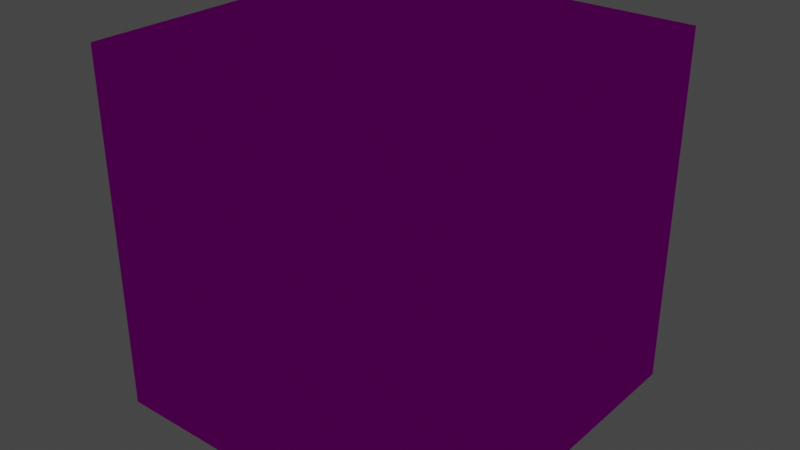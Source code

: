 # Source: dice_api_d6_layered.blend  (saved by Blender 3.2.14; exported with 4.5.12 LTS)
import bpy
from mathutils import Matrix  # noqa: F401  (used for matrix-valued properties, if any)

bpy.ops.wm.read_factory_settings(use_empty=True)
scene = bpy.context.scene
scene.name = 'Scene'

# ---- collections
col_collection = bpy.data.collections.new('Collection'); scene.collection.children.link(col_collection)

# ---- images (referenced by path relative to the original .blend; pixels are not part of the script)
import os
ASSET_DIR = os.environ.get("B2B_ASSET_DIR", "")  # directory of the original .blend (textures are referenced by path, not embedded)
HERE = os.path.dirname(os.path.abspath(__file__))  # packed textures are extracted next to this script under _unpacked/

def load_image(name, relpath, width, height, colorspace="sRGB"):
    """Load a texture the original file referenced (path relative to the .blend, or extracted next to this script)."""
    p = next((c for c in (os.path.join(HERE, relpath), os.path.join(ASSET_DIR, relpath)) if relpath and os.path.exists(c)), "")
    if p:
        img = bpy.data.images.load(p, check_existing=True)
        img.name = name
    else:  # same state as the original file: an image datablock whose file is absent (Cycles renders it pink)
        img = bpy.data.images.new(name, width, height)
        img.source = "FILE"
        img.filepath = "//" + (relpath or name)
    img.colorspace_settings.name = colorspace
    return img
img_dice_api_d6_layered_no_texture_png = load_image('dice_api_d6_layered_no_texture.png', 'dice_api_d6_layered_no_texture.png', 1024, 1024, 'sRGB')

# ---- materials (node trees are filled in below, after node groups)
mat_material = bpy.data.materials.new('Material')
mat_material.alpha_threshold = 0.0
mat_material.use_transparent_shadow = False
mat_material.line_color = (0.0, 0.0, 0.0, 1.0)

# ---- material node trees
mat_material.use_nodes = True; mat_material.node_tree.nodes.clear()
_N = mat_material.node_tree.nodes; _L = mat_material.node_tree.links
n0 = _N.new('ShaderNodeBsdfPrincipled'); n0.name = 'Principled BSDF'; n0.location = (10, 300)
n0.distribution = 'GGX'
n0.subsurface_method = 'RANDOM_WALK_SKIN'
n0.inputs[2].default_value = 0.4
n0.inputs[3].default_value = 1.45
n0.inputs[13].default_value = 0.0
n0.inputs[27].default_value = (0.0, 0.0, 0.0, 1.0)
n0.inputs[28].default_value = 1.0
n1 = _N.new('ShaderNodeLightPath'); n1.name = 'Light Path'; n1.location = (-11, 871)
n2 = _N.new('ShaderNodeMixShader'); n2.name = 'Mix Shader'; n2.location = (201, 604)
n3 = _N.new('ShaderNodeTexImage'); n3.name = 'Image Texture'; n3.location = (-639, 302)
n3.image = img_dice_api_d6_layered_no_texture_png
n3.interpolation = 'Closest'
n4 = _N.new('ShaderNodeEmission'); n4.name = 'Emission'; n4.location = (-283, 482)
n5 = _N.new('ShaderNodeBsdfTransparent'); n5.name = 'Transparent BSDF'; n5.location = (-674, 550)
n6 = _N.new('ShaderNodeMixShader'); n6.name = 'Mix Shader.001'; n6.location = (32, 491)
n7 = _N.new('ShaderNodeOutputMaterial'); n7.name = 'Material Output'; n7.location = (524, 357)
_L.new(n0.outputs[0], n7.inputs[0])
_L.new(n3.outputs[0], n0.inputs[0])
_L.new(n3.outputs[1], n0.inputs[4])
_L.new(n1.outputs[0], n2.inputs[0])
_L.new(n3.outputs[1], n6.inputs[0])
_L.new(n3.outputs[0], n4.inputs[0])
_L.new(n4.outputs[0], n6.inputs[2])
_L.new(n5.outputs[0], n6.inputs[1])
_L.new(n6.outputs[0], n2.inputs[1])
n7.is_active_output = True

# ---- world
world_world = bpy.data.worlds.new('World'); scene.world = world_world
world_world.use_nodes = True; world_world.node_tree.nodes.clear()
_N = world_world.node_tree.nodes; _L = world_world.node_tree.links
n0 = _N.new('ShaderNodeOutputWorld'); n0.name = 'World Output'; n0.location = (300, 300)
n1 = _N.new('ShaderNodeBackground'); n1.name = 'Background'; n1.location = (10, 300)
n1.inputs[0].default_value = (0.05088, 0.05088, 0.05088, 1.0)
_L.new(n1.outputs[0], n0.inputs[0])
n0.is_active_output = True
world_world.color = (0.05088, 0.05088, 0.05088)
world_world.use_sun_shadow = False
world_world.sun_shadow_jitter_overblur = 0.0

# ---- meshes
me_cube = bpy.data.meshes.new('Cube')
me_cube.from_pydata([(0.4375, 0.4375, 0.4375), (0.4375, 0.4375, -0.4375), (0.4375, -0.4375, 0.4375), (0.4375, -0.4375, -0.4375), (-0.4375, 0.4375, 0.4375), (-0.4375, 0.4375, -0.4375), (-0.4375, -0.4375, 0.4375), (-0.4375, -0.4375, -0.4375), (0.3761, 0.3761, 0.3761), (0.3761, 0.3761, -0.3761), (0.3761, -0.3761, 0.3761), (0.3761, -0.3761, -0.3761), (-0.3761, 0.3761, 0.3761), (-0.3761, 0.3761, -0.3761), (-0.3761, -0.3761, 0.3761), (-0.3761, -0.3761, -0.3761), (0.4986, 0.4986, 0.4986), (0.4986, 0.4986, -0.4986), (0.4986, -0.4986, 0.4986), (0.4986, -0.4986, -0.4986), (-0.4986, 0.4986, 0.4986), (-0.4986, 0.4986, -0.4986), (-0.4986, -0.4986, 0.4986), (-0.4986, -0.4986, -0.4986)], [], [(0, 4, 6, 2), (3, 2, 6, 7), (7, 6, 4, 5), (5, 1, 3, 7), (1, 0, 2, 3), (5, 4, 0, 1), (8, 12, 14, 10), (11, 10, 14, 15), (15, 14, 12, 13), (13, 9, 11, 15), (9, 8, 10, 11), (13, 12, 8, 9), (16, 20, 22, 18), (19, 18, 22, 23), (23, 22, 20, 21), (21, 17, 19, 23), (17, 16, 18, 19), (21, 20, 16, 17)])
_uv = me_cube.uv_layers.new(name='UVMap')
_uv.uv.foreach_set('vector', [0.5, 0.5, 0.5, 0.6667, 0.25, 0.6667, 0.25, 0.5, 0.25, 0.3333, 0.25, 0.5, 0.0, 0.5, 0.0, 0.3333, 1.0, 0.3333, 1.0, 0.5, 0.75, 0.5, 0.75, 0.3333, 0.75, 0.5, 0.75, 0.6667, 0.5, 0.6667, 0.5, 0.5, 0.5, 0.3333, 0.5, 0.5, 0.25, 0.5, 0.25, 0.3333, 0.75, 0.3333, 0.75, 0.5, 0.5, 0.5, 0.5, 0.3333, 0.5, 0.8333, 0.5, 1.0, 0.25, 1.0, 0.25, 0.8333, 0.25, 0.6667, 0.25, 0.8333, 0.0, 0.8333, 0.0, 0.6667, 1.0, 0.6667, 1.0, 0.8333, 0.75, 0.8333, 0.75, 0.6667, 0.75, 0.8333, 0.75, 1.0, 0.5, 1.0, 0.5, 0.8333, 0.5, 0.6667, 0.5, 0.8333, 0.25, 0.8333, 0.25, 0.6667, 0.75, 0.6667, 0.75, 0.8333, 0.5, 0.8333, 0.5, 0.6667, 0.5, 0.1667, 0.5, 0.3333, 0.25, 0.3333, 0.25, 0.1667, 0.25, 0.0, 0.25, 0.1667, 0.0, 0.1667, 0.0, 0.0, 1.0, 0.0, 1.0, 0.1667, 0.75, 0.1667, 0.75, 0.0, 0.75, 0.1667, 0.75, 0.3333, 0.5, 0.3333, 0.5, 0.1667, 0.5, 0.0, 0.5, 0.1667, 0.25, 0.1667, 0.25, 0.0, 0.75, 0.0, 0.75, 0.1667, 0.5, 0.1667, 0.5, 0.0])
me_cube.materials.append(mat_material)
me_cube.use_mirror_vertex_groups = False
me_cube.update()
arm_armature = bpy.data.armatures.new('Armature')  # bones are not reproduced

# ---- objects
ob_cube = bpy.data.objects.new('Cube', me_cube)
ob_armature = bpy.data.objects.new('Armature', arm_armature)

# ---- transforms, parenting, visibility, modifiers, constraints
ob_cube.parent = ob_armature
ob_cube.matrix_parent_inverse = Matrix(((3.072, -0.0, 0.0, -0.0), (-0.0, 3.072, -0.0, 0.0), (0.0, -0.0, 3.072, -0.0), (-0.0, 0.0, -0.0, 1.0)))
ob_cube.location = (0.0, 0.0, 0.0)
ob_cube.scale = (0.5007, 0.5007, 0.5007)
ob_cube.lock_rotations_4d = False
ob_cube.empty_display_type = 'ARROWS'
ob_cube.lineart.crease_threshold = 0.0
_vg = ob_cube.vertex_groups.new(name='Roll')
_vg = ob_cube.vertex_groups.new(name='Tumble')
_vg.add([0, 1, 2, 3, 4, 5, 6, 7, 8, 9, 10, 11, 12, 13, 14, 15, 16, 17, 18, 19, 20, 21, 22, 23], 1.0, 'REPLACE')
_m = ob_cube.modifiers.new('Armature', 'ARMATURE')
_m.object = ob_armature
ob_armature.location = (0.0, 0.0, 0.0)
ob_armature.scale = (3.255, 3.255, 3.255)

# ---- collection membership
col_collection.objects.link(ob_cube)
col_collection.objects.link(ob_armature)

# ---- scene / render settings (as saved in the file)
scene.frame_start = 0; scene.frame_end = 46; scene.frame_set(1)
scene.render.engine = 'BLENDER_EEVEE_NEXT'
scene.cycles.sampling_pattern = 'TABULATED_SOBOL'
scene.cycles.use_light_tree = False
scene.view_settings.view_transform = 'Filmic'
bpy.context.view_layer.update()

# ---- added for rendering (the .blend has no active camera): camera
cam_auto = bpy.data.cameras.new('AutoCamera')
cam_auto.lens = 50.0
cam_auto.sensor_width = 36.0
cam_auto.clip_end = 1000.0
ob_auto_camera = bpy.data.objects.new('AutoCamera', cam_auto)
scene.collection.objects.link(ob_auto_camera)
ob_auto_camera.location = (8.00221, -9.60265, 6.40177)
ob_auto_camera.rotation_euler = (1.09748, -7.21219e-08, 0.694738)
scene.camera = ob_auto_camera
bpy.context.view_layer.update()
